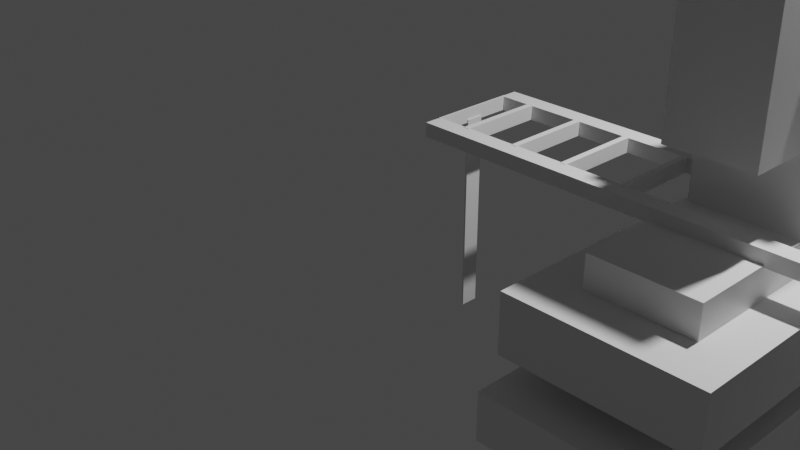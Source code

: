 # Source: Sd201_Automatic_Screwdriver.blend  (saved by Blender 4.4.32; exported with 4.5.12 LTS)
import bpy
from mathutils import Matrix  # noqa: F401  (used for matrix-valued properties, if any)

bpy.ops.wm.read_factory_settings(use_empty=True)
scene = bpy.context.scene
scene.name = 'Scene'

# ---- collections
col_collection = bpy.data.collections.new('Collection'); scene.collection.children.link(col_collection)

# ---- materials (node trees are filled in below, after node groups)
mat_material = bpy.data.materials.new('Material')
mat_material.alpha_threshold = 0.0
mat_material.use_transparent_shadow = False
mat_material.line_color = (0.0, 0.0, 0.0, 1.0)

# ---- material node trees
mat_material.use_nodes = True; mat_material.node_tree.nodes.clear()
_N = mat_material.node_tree.nodes; _L = mat_material.node_tree.links
n0 = _N.new('ShaderNodeOutputMaterial'); n0.name = 'Material Output'; n0.location = (300, 300)
n1 = _N.new('ShaderNodeBsdfPrincipled'); n1.name = 'Principled BSDF'; n1.location = (10, 300)
n1.distribution = 'GGX'
n1.subsurface_method = 'BURLEY'
n1.inputs[2].default_value = 0.4
n1.inputs[3].default_value = 1.45
n1.inputs[27].default_value = (0.0, 0.0, 0.0, 1.0)
n1.inputs[28].default_value = 1.0
_L.new(n1.outputs[0], n0.inputs[0])
n0.is_active_output = True

# ---- world
world_world = bpy.data.worlds.new('World'); scene.world = world_world
world_world.use_nodes = True; world_world.node_tree.nodes.clear()
_N = world_world.node_tree.nodes; _L = world_world.node_tree.links
n0 = _N.new('ShaderNodeOutputWorld'); n0.name = 'World Output'; n0.location = (300, 300)
n1 = _N.new('ShaderNodeBackground'); n1.name = 'Background'; n1.location = (10, 300)
n1.inputs[0].default_value = (0.05088, 0.05088, 0.05088, 1.0)
_L.new(n1.outputs[0], n0.inputs[0])
n0.is_active_output = True
world_world.color = (0.05088, 0.05088, 0.05088)
world_world.use_sun_shadow = False
world_world.sun_shadow_jitter_overblur = 0.0

# ---- cameras
cam_camera = bpy.data.cameras.new('Camera')
cam_camera.clip_end = 100.0
cam_camera.ortho_scale = 7.314

# ---- lights
light_light = bpy.data.lights.new('Light', 'POINT')
light_light.transmission_factor = 0.0
light_light.energy = 1000.0
light_light.shadow_soft_size = 0.1
light_light.shadow_maximum_resolution = 0.006
light_light.use_absolute_resolution = True

# ---- meshes
me_cube = bpy.data.meshes.new('Cube')
me_cube.from_pydata([(1.0, 1.0, 1.0), (1.0, 1.0, -1.0), (1.0, -1.0, 1.0), (1.0, -1.0, -1.0), (-1.0, 1.0, 1.0), (-1.0, 1.0, -1.0), (-1.0, -1.0, 1.0), (-1.0, -1.0, -1.0), (0.8956, -1.0, -0.112), (0.8956, -1.0, -0.572), (-0.9044, -1.0, -0.572), (-0.9044, -1.0, -0.112), (-0.9044, 1.0, -0.572), (-0.9044, 1.0, -0.112), (0.8956, 1.0, -0.112), (0.8956, 1.0, -0.572), (-0.9044, -1.0, 0.1285), (-0.9044, -1.0, 0.6885), (0.8956, -1.0, 0.6885), (0.8956, -1.0, 0.1285), (0.8956, 1.0, 0.6885), (0.8956, 1.0, 0.1285), (-0.9044, 1.0, 0.1285), (-0.9044, 1.0, 0.6885)], [], [(0, 4, 6, 2), (9, 3, 2, 6, 7, 10, 11, 16, 17, 18, 19, 8), (16, 11, 8, 19), (10, 7, 3, 9), (7, 6, 4, 5), (5, 1, 3, 7), (1, 0, 2, 3), (13, 12, 5, 4, 0, 1, 15, 14, 21, 20, 23, 22), (14, 13, 22, 21), (1, 5, 12, 15), (11, 10, 12, 13), (15, 9, 8, 14), (12, 10, 9, 15), (8, 11, 13, 14), (17, 16, 22, 23), (21, 19, 18, 20), (22, 16, 19, 21), (18, 17, 23, 20)])
_uv = me_cube.uv_layers.new(name='UVMap')
_uv.uv.foreach_set('vector', [0.625, 0.5, 0.875, 0.5, 0.875, 0.75, 0.625, 0.75, 0.4285, 0.7631, 0.375, 0.75, 0.625, 0.75, 0.625, 1.0, 0.375, 1.0, 0.4285, 0.9881, 0.486, 0.9881, 0.5161, 0.9881, 0.5861, 0.9881, 0.5861, 0.7631, 0.5161, 0.7631, 0.486, 0.7631, 0.5161, 0.9881, 0.486, 0.9881, 0.486, 0.7631, 0.5161, 0.7631, 0.4285, 0.9881, 0.375, 1.0, 0.375, 0.75, 0.4285, 0.7631, 0.375, 0.0, 0.625, 0.0, 0.625, 0.25, 0.375, 0.25, 0.125, 0.5, 0.375, 0.5, 0.375, 0.75, 0.125, 0.75, 0.375, 0.5, 0.625, 0.5, 0.625, 0.75, 0.375, 0.75, 0.486, 0.2619, 0.4285, 0.2619, 0.375, 0.25, 0.625, 0.25, 0.625, 0.5, 0.375, 0.5, 0.4285, 0.4869, 0.486, 0.4869, 0.5161, 0.4869, 0.5861, 0.4869, 0.5861, 0.2619, 0.5161, 0.2619, 0.486, 0.4869, 0.486, 0.2619, 0.5161, 0.2619, 0.5161, 0.4869, 0.375, 0.5, 0.375, 0.25, 0.4285, 0.2619, 0.4285, 0.4869, 0.625, 0.05015, 0.375, 0.05015, 0.375, 0.1999, 0.625, 0.1999, 0.375, 0.5501, 0.375, 0.6999, 0.625, 0.6999, 0.625, 0.5501, 0.125, 0.5501, 0.125, 0.6999, 0.375, 0.6999, 0.375, 0.5501, 0.625, 0.6999, 0.875, 0.6999, 0.875, 0.5501, 0.625, 0.5501, 0.625, 0.03938, 0.375, 0.03938, 0.375, 0.2106, 0.625, 0.2106, 0.375, 0.5394, 0.375, 0.7106, 0.625, 0.7106, 0.625, 0.5394, 0.125, 0.5394, 0.125, 0.7106, 0.375, 0.7106, 0.375, 0.5394, 0.625, 0.7106, 0.875, 0.7106, 0.875, 0.5394, 0.625, 0.5394])
me_cube.materials.append(mat_material)
me_cube.use_remesh_preserve_volume = False
me_cube.use_remesh_preserve_attributes = False
me_cube.use_mirror_vertex_groups = False
me_cube.update()
me_cube_002 = bpy.data.meshes.new('Cube.002')
me_cube_002.from_pydata([(-1.0, -1.0, -1.0), (-1.0, -1.0, 1.0), (-1.0, 1.0, -1.0), (-1.0, 1.0, 1.0), (1.0, -1.0, -1.0), (1.0, -1.0, 1.0), (1.0, 1.0, -1.0), (1.0, 1.0, 1.0)], [], [(0, 1, 3, 2), (2, 3, 7, 6), (6, 7, 5, 4), (4, 5, 1, 0), (2, 6, 4, 0), (7, 3, 1, 5)])
_uv = me_cube_002.uv_layers.new(name='UVMap')
_uv.uv.foreach_set('vector', [0.375, 0.0, 0.625, 0.0, 0.625, 0.25, 0.375, 0.25, 0.375, 0.25, 0.625, 0.25, 0.625, 0.5, 0.375, 0.5, 0.375, 0.5, 0.625, 0.5, 0.625, 0.75, 0.375, 0.75, 0.375, 0.75, 0.625, 0.75, 0.625, 1.0, 0.375, 1.0, 0.125, 0.5, 0.375, 0.5, 0.375, 0.75, 0.125, 0.75, 0.625, 0.5, 0.875, 0.5, 0.875, 0.75, 0.625, 0.75])
me_cube_002.use_remesh_fix_poles = True
me_cube_002.use_remesh_preserve_attributes = False
me_cube_002.use_mirror_vertex_groups = False
me_cube_002.update()
me_cube_003 = bpy.data.meshes.new('Cube.003')
me_cube_003.from_pydata([(-1.0, -1.0, -1.0), (-1.0, -1.0, 1.0), (-1.0, 1.0, -1.0), (-1.0, 1.0, 1.0), (1.0, -1.0, -1.0), (1.0, -1.0, 1.0), (1.0, 1.0, -1.0), (1.0, 1.0, 1.0)], [], [(0, 1, 3, 2), (2, 3, 7, 6), (6, 7, 5, 4), (4, 5, 1, 0), (2, 6, 4, 0), (7, 3, 1, 5)])
_uv = me_cube_003.uv_layers.new(name='UVMap')
_uv.uv.foreach_set('vector', [0.375, 0.0, 0.625, 0.0, 0.625, 0.25, 0.375, 0.25, 0.375, 0.25, 0.625, 0.25, 0.625, 0.5, 0.375, 0.5, 0.375, 0.5, 0.625, 0.5, 0.625, 0.75, 0.375, 0.75, 0.375, 0.75, 0.625, 0.75, 0.625, 1.0, 0.375, 1.0, 0.125, 0.5, 0.375, 0.5, 0.375, 0.75, 0.125, 0.75, 0.625, 0.5, 0.875, 0.5, 0.875, 0.75, 0.625, 0.75])
me_cube_003.use_remesh_fix_poles = True
me_cube_003.use_remesh_preserve_attributes = False
me_cube_003.use_mirror_vertex_groups = False
me_cube_003.update()
me_cube_005 = bpy.data.meshes.new('Cube.005')
me_cube_005.from_pydata([(-1.0, -1.0, -1.0), (-1.0, -1.0, 1.0), (-1.0, 1.0, -1.0), (-1.0, 1.0, 1.0), (1.0, -1.0, -1.0), (1.0, -1.0, 1.0), (1.0, 1.0, -1.0), (1.0, 1.0, 1.0)], [], [(0, 1, 3, 2), (2, 3, 7, 6), (6, 7, 5, 4), (4, 5, 1, 0), (2, 6, 4, 0), (7, 3, 1, 5)])
_uv = me_cube_005.uv_layers.new(name='UVMap')
_uv.uv.foreach_set('vector', [0.375, 0.0, 0.625, 0.0, 0.625, 0.25, 0.375, 0.25, 0.375, 0.25, 0.625, 0.25, 0.625, 0.5, 0.375, 0.5, 0.375, 0.5, 0.625, 0.5, 0.625, 0.75, 0.375, 0.75, 0.375, 0.75, 0.625, 0.75, 0.625, 1.0, 0.375, 1.0, 0.125, 0.5, 0.375, 0.5, 0.375, 0.75, 0.125, 0.75, 0.625, 0.5, 0.875, 0.5, 0.875, 0.75, 0.625, 0.75])
me_cube_005.use_remesh_fix_poles = True
me_cube_005.use_remesh_preserve_attributes = False
me_cube_005.use_mirror_vertex_groups = False
me_cube_005.update()
me_cube_006 = bpy.data.meshes.new('Cube.006')
me_cube_006.from_pydata([(-1.0, -1.0, -1.0), (-1.0, -1.0, 1.0), (-1.0, 1.0, -1.0), (-1.0, 1.0, 1.0), (1.0, -1.0, -1.0), (1.0, -1.0, 1.0), (1.0, 1.0, -1.0), (1.0, 1.0, 1.0)], [], [(0, 1, 3, 2), (2, 3, 7, 6), (6, 7, 5, 4), (4, 5, 1, 0), (2, 6, 4, 0), (7, 3, 1, 5)])
_uv = me_cube_006.uv_layers.new(name='UVMap')
_uv.uv.foreach_set('vector', [0.375, 0.0, 0.625, 0.0, 0.625, 0.25, 0.375, 0.25, 0.375, 0.25, 0.625, 0.25, 0.625, 0.5, 0.375, 0.5, 0.375, 0.5, 0.625, 0.5, 0.625, 0.75, 0.375, 0.75, 0.375, 0.75, 0.625, 0.75, 0.625, 1.0, 0.375, 1.0, 0.125, 0.5, 0.375, 0.5, 0.375, 0.75, 0.125, 0.75, 0.625, 0.5, 0.875, 0.5, 0.875, 0.75, 0.625, 0.75])
me_cube_006.use_remesh_fix_poles = True
me_cube_006.use_remesh_preserve_attributes = False
me_cube_006.use_mirror_vertex_groups = False
me_cube_006.update()
me_cube_010 = bpy.data.meshes.new('Cube.010')
me_cube_010.from_pydata([(-1.0, -1.0, -1.0), (-1.0, -1.0, 1.0), (-1.0, 1.0, -1.0), (-1.0, 1.0, 1.0), (1.0, -1.0, -1.0), (1.0, -1.0, 1.0), (1.0, 1.0, -1.0), (1.0, 1.0, 1.0)], [], [(0, 1, 3, 2), (2, 3, 7, 6), (6, 7, 5, 4), (4, 5, 1, 0), (2, 6, 4, 0), (7, 3, 1, 5)])
_uv = me_cube_010.uv_layers.new(name='UVMap')
_uv.uv.foreach_set('vector', [0.375, 0.0, 0.625, 0.0, 0.625, 0.25, 0.375, 0.25, 0.375, 0.25, 0.625, 0.25, 0.625, 0.5, 0.375, 0.5, 0.375, 0.5, 0.625, 0.5, 0.625, 0.75, 0.375, 0.75, 0.375, 0.75, 0.625, 0.75, 0.625, 1.0, 0.375, 1.0, 0.125, 0.5, 0.375, 0.5, 0.375, 0.75, 0.125, 0.75, 0.625, 0.5, 0.875, 0.5, 0.875, 0.75, 0.625, 0.75])
me_cube_010.use_remesh_fix_poles = True
me_cube_010.use_remesh_preserve_attributes = False
me_cube_010.use_mirror_vertex_groups = False
me_cube_010.update()
me_cube_030 = bpy.data.meshes.new('Cube.030')
me_cube_030.from_pydata([(-1.0, -1.0, -1.0), (-1.0, -1.0, 1.0), (-1.0, 1.0, -1.0), (-1.0, 1.0, 1.0), (1.0, -1.0, -1.0), (1.0, -1.0, 1.0), (1.0, 1.0, -1.0), (1.0, 1.0, 1.0)], [], [(0, 1, 3, 2), (2, 3, 7, 6), (6, 7, 5, 4), (4, 5, 1, 0), (2, 6, 4, 0), (7, 3, 1, 5)])
_uv = me_cube_030.uv_layers.new(name='UVMap')
_uv.uv.foreach_set('vector', [0.375, 0.0, 0.625, 0.0, 0.625, 0.25, 0.375, 0.25, 0.375, 0.25, 0.625, 0.25, 0.625, 0.5, 0.375, 0.5, 0.375, 0.5, 0.625, 0.5, 0.625, 0.75, 0.375, 0.75, 0.375, 0.75, 0.625, 0.75, 0.625, 1.0, 0.375, 1.0, 0.125, 0.5, 0.375, 0.5, 0.375, 0.75, 0.125, 0.75, 0.625, 0.5, 0.875, 0.5, 0.875, 0.75, 0.625, 0.75])
me_cube_030.use_remesh_fix_poles = True
me_cube_030.use_remesh_preserve_attributes = False
me_cube_030.use_mirror_vertex_groups = False
me_cube_030.update()
me_cube_033 = bpy.data.meshes.new('Cube.033')
me_cube_033.from_pydata([(-1.0, -1.0, -1.0), (-1.0, -1.0, 1.0), (-1.0, 1.0, -1.0), (-1.0, 1.0, 1.0), (1.0, -1.0, -1.0), (1.0, -1.0, 1.0), (1.0, 1.0, -1.0), (1.0, 1.0, 1.0)], [], [(0, 1, 3, 2), (2, 3, 7, 6), (6, 7, 5, 4), (4, 5, 1, 0), (2, 6, 4, 0), (7, 3, 1, 5)])
_uv = me_cube_033.uv_layers.new(name='UVMap')
_uv.uv.foreach_set('vector', [0.375, 0.0, 0.625, 0.0, 0.625, 0.25, 0.375, 0.25, 0.375, 0.25, 0.625, 0.25, 0.625, 0.5, 0.375, 0.5, 0.375, 0.5, 0.625, 0.5, 0.625, 0.75, 0.375, 0.75, 0.375, 0.75, 0.625, 0.75, 0.625, 1.0, 0.375, 1.0, 0.125, 0.5, 0.375, 0.5, 0.375, 0.75, 0.125, 0.75, 0.625, 0.5, 0.875, 0.5, 0.875, 0.75, 0.625, 0.75])
me_cube_033.use_remesh_fix_poles = True
me_cube_033.use_remesh_preserve_attributes = False
me_cube_033.use_mirror_vertex_groups = False
me_cube_033.update()
me_cube_034 = bpy.data.meshes.new('Cube.034')
me_cube_034.from_pydata([(-1.0, -1.0, -1.0), (-1.0, -1.0, 1.0), (-1.0, 1.0, -1.0), (-1.0, 1.0, 1.0), (1.0, -1.0, -1.0), (1.0, -1.0, 1.0), (1.0, 1.0, -1.0), (1.0, 1.0, 1.0)], [], [(0, 1, 3, 2), (2, 3, 7, 6), (6, 7, 5, 4), (4, 5, 1, 0), (2, 6, 4, 0), (7, 3, 1, 5)])
_uv = me_cube_034.uv_layers.new(name='UVMap')
_uv.uv.foreach_set('vector', [0.375, 0.0, 0.625, 0.0, 0.625, 0.25, 0.375, 0.25, 0.375, 0.25, 0.625, 0.25, 0.625, 0.5, 0.375, 0.5, 0.375, 0.5, 0.625, 0.5, 0.625, 0.75, 0.375, 0.75, 0.375, 0.75, 0.625, 0.75, 0.625, 1.0, 0.375, 1.0, 0.125, 0.5, 0.375, 0.5, 0.375, 0.75, 0.125, 0.75, 0.625, 0.5, 0.875, 0.5, 0.875, 0.75, 0.625, 0.75])
me_cube_034.use_remesh_fix_poles = True
me_cube_034.use_remesh_preserve_attributes = False
me_cube_034.use_mirror_vertex_groups = False
me_cube_034.update()
me_cube_035 = bpy.data.meshes.new('Cube.035')
me_cube_035.from_pydata([(-1.0, -1.0, -1.0), (-1.0, -1.0, 1.0), (-1.0, 1.0, -1.0), (-1.0, 1.0, 1.0), (1.0, -1.0, -1.0), (1.0, -1.0, 1.0), (1.0, 1.0, -1.0), (1.0, 1.0, 1.0)], [], [(0, 1, 3, 2), (2, 3, 7, 6), (6, 7, 5, 4), (4, 5, 1, 0), (2, 6, 4, 0), (7, 3, 1, 5)])
_uv = me_cube_035.uv_layers.new(name='UVMap')
_uv.uv.foreach_set('vector', [0.375, 0.0, 0.625, 0.0, 0.625, 0.25, 0.375, 0.25, 0.375, 0.25, 0.625, 0.25, 0.625, 0.5, 0.375, 0.5, 0.375, 0.5, 0.625, 0.5, 0.625, 0.75, 0.375, 0.75, 0.375, 0.75, 0.625, 0.75, 0.625, 1.0, 0.375, 1.0, 0.125, 0.5, 0.375, 0.5, 0.375, 0.75, 0.125, 0.75, 0.625, 0.5, 0.875, 0.5, 0.875, 0.75, 0.625, 0.75])
me_cube_035.use_remesh_fix_poles = True
me_cube_035.use_remesh_preserve_attributes = False
me_cube_035.use_mirror_vertex_groups = False
me_cube_035.update()
me_cube_036 = bpy.data.meshes.new('Cube.036')
me_cube_036.from_pydata([(-1.0, -1.0, -1.0), (-1.0, -1.0, 1.0), (-1.0, 1.0, -1.0), (-1.0, 1.0, 1.0), (1.0, -1.0, -1.0), (1.0, -1.0, 1.0), (1.0, 1.0, -1.0), (1.0, 1.0, 1.0)], [], [(0, 1, 3, 2), (2, 3, 7, 6), (6, 7, 5, 4), (4, 5, 1, 0), (2, 6, 4, 0), (7, 3, 1, 5)])
_uv = me_cube_036.uv_layers.new(name='UVMap')
_uv.uv.foreach_set('vector', [0.375, 0.0, 0.625, 0.0, 0.625, 0.25, 0.375, 0.25, 0.375, 0.25, 0.625, 0.25, 0.625, 0.5, 0.375, 0.5, 0.375, 0.5, 0.625, 0.5, 0.625, 0.75, 0.375, 0.75, 0.375, 0.75, 0.625, 0.75, 0.625, 1.0, 0.375, 1.0, 0.125, 0.5, 0.375, 0.5, 0.375, 0.75, 0.125, 0.75, 0.625, 0.5, 0.875, 0.5, 0.875, 0.75, 0.625, 0.75])
me_cube_036.use_remesh_fix_poles = True
me_cube_036.use_remesh_preserve_attributes = False
me_cube_036.use_mirror_vertex_groups = False
me_cube_036.update()
me_cube_037 = bpy.data.meshes.new('Cube.037')
me_cube_037.from_pydata([(-1.0, -1.0, -1.0), (-1.0, -1.0, 1.0), (-1.0, 1.0, -1.0), (-1.0, 1.0, 1.0), (1.0, -1.0, -1.0), (1.0, -1.0, 1.0), (1.0, 1.0, -1.0), (1.0, 1.0, 1.0)], [], [(0, 1, 3, 2), (2, 3, 7, 6), (6, 7, 5, 4), (4, 5, 1, 0), (2, 6, 4, 0), (7, 3, 1, 5)])
_uv = me_cube_037.uv_layers.new(name='UVMap')
_uv.uv.foreach_set('vector', [0.375, 0.0, 0.625, 0.0, 0.625, 0.25, 0.375, 0.25, 0.375, 0.25, 0.625, 0.25, 0.625, 0.5, 0.375, 0.5, 0.375, 0.5, 0.625, 0.5, 0.625, 0.75, 0.375, 0.75, 0.375, 0.75, 0.625, 0.75, 0.625, 1.0, 0.375, 1.0, 0.125, 0.5, 0.375, 0.5, 0.375, 0.75, 0.125, 0.75, 0.625, 0.5, 0.875, 0.5, 0.875, 0.75, 0.625, 0.75])
me_cube_037.use_remesh_fix_poles = True
me_cube_037.use_remesh_preserve_attributes = False
me_cube_037.use_mirror_vertex_groups = False
me_cube_037.update()
me_cube_041 = bpy.data.meshes.new('Cube.041')
me_cube_041.from_pydata([(-1.0, -1.0, -1.0), (-1.0, -1.0, 1.0), (-1.0, 1.0, -1.0), (-1.0, 1.0, 1.0), (1.0, -1.0, -1.0), (1.0, -1.0, 1.0), (1.0, 1.0, -1.0), (1.0, 1.0, 1.0)], [], [(0, 1, 3, 2), (2, 3, 7, 6), (6, 7, 5, 4), (4, 5, 1, 0), (2, 6, 4, 0), (7, 3, 1, 5)])
_uv = me_cube_041.uv_layers.new(name='UVMap')
_uv.uv.foreach_set('vector', [0.375, 0.0, 0.625, 0.0, 0.625, 0.25, 0.375, 0.25, 0.375, 0.25, 0.625, 0.25, 0.625, 0.5, 0.375, 0.5, 0.375, 0.5, 0.625, 0.5, 0.625, 0.75, 0.375, 0.75, 0.375, 0.75, 0.625, 0.75, 0.625, 1.0, 0.375, 1.0, 0.125, 0.5, 0.375, 0.5, 0.375, 0.75, 0.125, 0.75, 0.625, 0.5, 0.875, 0.5, 0.875, 0.75, 0.625, 0.75])
me_cube_041.use_remesh_fix_poles = True
me_cube_041.use_remesh_preserve_attributes = False
me_cube_041.use_mirror_vertex_groups = False
me_cube_041.update()
me_cube_042 = bpy.data.meshes.new('Cube.042')
me_cube_042.from_pydata([(-1.0, -1.0, -1.0), (-1.0, -1.0, 1.0), (-1.0, 1.0, -1.0), (-1.0, 1.0, 1.0), (1.0, -1.0, -1.0), (1.0, -1.0, 1.0), (1.0, 1.0, -1.0), (1.0, 1.0, 1.0)], [], [(0, 1, 3, 2), (2, 3, 7, 6), (6, 7, 5, 4), (4, 5, 1, 0), (2, 6, 4, 0), (7, 3, 1, 5)])
_uv = me_cube_042.uv_layers.new(name='UVMap')
_uv.uv.foreach_set('vector', [0.375, 0.0, 0.625, 0.0, 0.625, 0.25, 0.375, 0.25, 0.375, 0.25, 0.625, 0.25, 0.625, 0.5, 0.375, 0.5, 0.375, 0.5, 0.625, 0.5, 0.625, 0.75, 0.375, 0.75, 0.375, 0.75, 0.625, 0.75, 0.625, 1.0, 0.375, 1.0, 0.125, 0.5, 0.375, 0.5, 0.375, 0.75, 0.125, 0.75, 0.625, 0.5, 0.875, 0.5, 0.875, 0.75, 0.625, 0.75])
me_cube_042.use_remesh_fix_poles = True
me_cube_042.use_remesh_preserve_attributes = False
me_cube_042.use_mirror_vertex_groups = False
me_cube_042.update()
me_cube_043 = bpy.data.meshes.new('Cube.043')
me_cube_043.from_pydata([(-1.0, -1.0, -1.0), (-1.0, -1.0, 1.0), (-1.0, 1.0, -1.0), (-1.0, 1.0, 1.0), (1.0, -1.0, -1.0), (1.0, -1.0, 1.0), (1.0, 1.0, -1.0), (1.0, 1.0, 1.0)], [], [(0, 1, 3, 2), (2, 3, 7, 6), (6, 7, 5, 4), (4, 5, 1, 0), (2, 6, 4, 0), (7, 3, 1, 5)])
_uv = me_cube_043.uv_layers.new(name='UVMap')
_uv.uv.foreach_set('vector', [0.375, 0.0, 0.625, 0.0, 0.625, 0.25, 0.375, 0.25, 0.375, 0.25, 0.625, 0.25, 0.625, 0.5, 0.375, 0.5, 0.375, 0.5, 0.625, 0.5, 0.625, 0.75, 0.375, 0.75, 0.375, 0.75, 0.625, 0.75, 0.625, 1.0, 0.375, 1.0, 0.125, 0.5, 0.375, 0.5, 0.375, 0.75, 0.125, 0.75, 0.625, 0.5, 0.875, 0.5, 0.875, 0.75, 0.625, 0.75])
me_cube_043.use_remesh_fix_poles = True
me_cube_043.use_remesh_preserve_attributes = False
me_cube_043.use_mirror_vertex_groups = False
me_cube_043.update()
me_cube_044 = bpy.data.meshes.new('Cube.044')
me_cube_044.from_pydata([(-1.0, -1.0, -1.0), (-1.0, -1.0, 1.0), (-1.0, 1.0, -1.0), (-1.0, 1.0, 1.0), (1.0, -1.0, -1.0), (1.0, -1.0, 1.0), (1.0, 1.0, -1.0), (1.0, 1.0, 1.0)], [], [(0, 1, 3, 2), (2, 3, 7, 6), (6, 7, 5, 4), (4, 5, 1, 0), (2, 6, 4, 0), (7, 3, 1, 5)])
_uv = me_cube_044.uv_layers.new(name='UVMap')
_uv.uv.foreach_set('vector', [0.375, 0.0, 0.625, 0.0, 0.625, 0.25, 0.375, 0.25, 0.375, 0.25, 0.625, 0.25, 0.625, 0.5, 0.375, 0.5, 0.375, 0.5, 0.625, 0.5, 0.625, 0.75, 0.375, 0.75, 0.375, 0.75, 0.625, 0.75, 0.625, 1.0, 0.375, 1.0, 0.125, 0.5, 0.375, 0.5, 0.375, 0.75, 0.125, 0.75, 0.625, 0.5, 0.875, 0.5, 0.875, 0.75, 0.625, 0.75])
me_cube_044.use_remesh_fix_poles = True
me_cube_044.use_remesh_preserve_attributes = False
me_cube_044.use_mirror_vertex_groups = False
me_cube_044.update()
me_cube_046 = bpy.data.meshes.new('Cube.046')
me_cube_046.from_pydata([(-1.0, -1.0, -1.0), (-1.0, -1.0, 1.0), (-1.0, 1.0, -1.0), (-1.0, 1.0, 1.0), (1.0, -1.0, -1.0), (1.0, -1.0, 1.0), (1.0, 1.0, -1.0), (1.0, 1.0, 1.0)], [], [(0, 1, 3, 2), (2, 3, 7, 6), (6, 7, 5, 4), (4, 5, 1, 0), (2, 6, 4, 0), (7, 3, 1, 5)])
_uv = me_cube_046.uv_layers.new(name='UVMap')
_uv.uv.foreach_set('vector', [0.375, 0.0, 0.625, 0.0, 0.625, 0.25, 0.375, 0.25, 0.375, 0.25, 0.625, 0.25, 0.625, 0.5, 0.375, 0.5, 0.375, 0.5, 0.625, 0.5, 0.625, 0.75, 0.375, 0.75, 0.375, 0.75, 0.625, 0.75, 0.625, 1.0, 0.375, 1.0, 0.125, 0.5, 0.375, 0.5, 0.375, 0.75, 0.125, 0.75, 0.625, 0.5, 0.875, 0.5, 0.875, 0.75, 0.625, 0.75])
me_cube_046.use_remesh_fix_poles = True
me_cube_046.use_remesh_preserve_attributes = False
me_cube_046.use_mirror_vertex_groups = False
me_cube_046.update()
me_cube_047 = bpy.data.meshes.new('Cube.047')
me_cube_047.from_pydata([(-1.0, -1.0, -1.0), (-1.0, -1.0, 1.0), (-1.0, 1.0, -1.0), (-1.0, 1.0, 1.0), (1.0, -1.0, -1.0), (1.0, -1.0, 1.0), (1.0, 1.0, -1.0), (1.0, 1.0, 1.0)], [], [(0, 1, 3, 2), (2, 3, 7, 6), (6, 7, 5, 4), (4, 5, 1, 0), (2, 6, 4, 0), (7, 3, 1, 5)])
_uv = me_cube_047.uv_layers.new(name='UVMap')
_uv.uv.foreach_set('vector', [0.375, 0.0, 0.625, 0.0, 0.625, 0.25, 0.375, 0.25, 0.375, 0.25, 0.625, 0.25, 0.625, 0.5, 0.375, 0.5, 0.375, 0.5, 0.625, 0.5, 0.625, 0.75, 0.375, 0.75, 0.375, 0.75, 0.625, 0.75, 0.625, 1.0, 0.375, 1.0, 0.125, 0.5, 0.375, 0.5, 0.375, 0.75, 0.125, 0.75, 0.625, 0.5, 0.875, 0.5, 0.875, 0.75, 0.625, 0.75])
me_cube_047.use_remesh_fix_poles = True
me_cube_047.use_remesh_preserve_attributes = False
me_cube_047.use_mirror_vertex_groups = False
me_cube_047.update()
me_cube_048 = bpy.data.meshes.new('Cube.048')
me_cube_048.from_pydata([(-1.0, -1.0, -1.0), (-1.0, -1.0, 1.0), (-1.0, 1.0, -1.0), (-1.0, 1.0, 1.0), (1.0, -1.0, -1.0), (1.0, -1.0, 1.0), (1.0, 1.0, -1.0), (1.0, 1.0, 1.0)], [], [(0, 1, 3, 2), (2, 3, 7, 6), (6, 7, 5, 4), (4, 5, 1, 0), (2, 6, 4, 0), (7, 3, 1, 5)])
_uv = me_cube_048.uv_layers.new(name='UVMap')
_uv.uv.foreach_set('vector', [0.375, 0.0, 0.625, 0.0, 0.625, 0.25, 0.375, 0.25, 0.375, 0.25, 0.625, 0.25, 0.625, 0.5, 0.375, 0.5, 0.375, 0.5, 0.625, 0.5, 0.625, 0.75, 0.375, 0.75, 0.375, 0.75, 0.625, 0.75, 0.625, 1.0, 0.375, 1.0, 0.125, 0.5, 0.375, 0.5, 0.375, 0.75, 0.125, 0.75, 0.625, 0.5, 0.875, 0.5, 0.875, 0.75, 0.625, 0.75])
me_cube_048.use_remesh_fix_poles = True
me_cube_048.use_remesh_preserve_attributes = False
me_cube_048.use_mirror_vertex_groups = False
me_cube_048.update()
me_cube_049 = bpy.data.meshes.new('Cube.049')
me_cube_049.from_pydata([(-1.0, -1.0, -1.0), (-1.0, -1.0, 1.0), (-1.0, 1.0, -1.0), (-1.0, 1.0, 1.0), (1.0, -1.0, -1.0), (1.0, -1.0, 1.0), (1.0, 1.0, -1.0), (1.0, 1.0, 1.0)], [], [(0, 1, 3, 2), (2, 3, 7, 6), (6, 7, 5, 4), (4, 5, 1, 0), (2, 6, 4, 0), (7, 3, 1, 5)])
_uv = me_cube_049.uv_layers.new(name='UVMap')
_uv.uv.foreach_set('vector', [0.375, 0.0, 0.625, 0.0, 0.625, 0.25, 0.375, 0.25, 0.375, 0.25, 0.625, 0.25, 0.625, 0.5, 0.375, 0.5, 0.375, 0.5, 0.625, 0.5, 0.625, 0.75, 0.375, 0.75, 0.375, 0.75, 0.625, 0.75, 0.625, 1.0, 0.375, 1.0, 0.125, 0.5, 0.375, 0.5, 0.375, 0.75, 0.125, 0.75, 0.625, 0.5, 0.875, 0.5, 0.875, 0.75, 0.625, 0.75])
me_cube_049.use_remesh_fix_poles = True
me_cube_049.use_remesh_preserve_attributes = False
me_cube_049.use_mirror_vertex_groups = False
me_cube_049.update()

# ---- objects
ob_cube = bpy.data.objects.new('Cube', me_cube)
ob_light = bpy.data.objects.new('Light', light_light)
ob_camera = bpy.data.objects.new('Camera', cam_camera)
ob_cube_002 = bpy.data.objects.new('Cube.002', me_cube_002)
ob_cube_003 = bpy.data.objects.new('Cube.003', me_cube_003)
ob_cube_005 = bpy.data.objects.new('Cube.005', me_cube_005)
ob_cube_006 = bpy.data.objects.new('Cube.006', me_cube_006)
ob_cube_010 = bpy.data.objects.new('Cube.010', me_cube_010)
ob_cube_030 = bpy.data.objects.new('Cube.030', me_cube_030)
ob_cube_033 = bpy.data.objects.new('Cube.033', me_cube_033)
ob_cube_034 = bpy.data.objects.new('Cube.034', me_cube_034)
ob_cube_035 = bpy.data.objects.new('Cube.035', me_cube_035)
ob_cube_036 = bpy.data.objects.new('Cube.036', me_cube_036)
ob_cube_037 = bpy.data.objects.new('Cube.037', me_cube_037)
ob_cube_041 = bpy.data.objects.new('Cube.041', me_cube_041)
ob_cube_042 = bpy.data.objects.new('Cube.042', me_cube_042)
ob_cube_043 = bpy.data.objects.new('Cube.043', me_cube_043)
ob_cube_044 = bpy.data.objects.new('Cube.044', me_cube_044)
ob_cube_001 = bpy.data.objects.new('Cube.001', me_cube_046)
ob_cube_004 = bpy.data.objects.new('Cube.004', me_cube_047)
ob_cube_007 = bpy.data.objects.new('Cube.007', me_cube_048)
ob_cube_008 = bpy.data.objects.new('Cube.008', me_cube_049)

# ---- transforms, parenting, visibility, modifiers, constraints
ob_cube.location = (3.555, 0.0, 0.15)
ob_cube.scale = (0.5, 1.0, 1.0)
ob_cube.lock_rotations_4d = False
ob_cube.empty_display_type = 'ARROWS'
ob_cube.lineart.crease_threshold = 0.0
ob_light.location = (4.076, 1.005, 5.904)
ob_light.rotation_euler = (0.6503, 0.05522, 1.866)
ob_light.lock_rotations_4d = False
ob_light.empty_display_type = 'ARROWS'
ob_light.color = (0.0, 0.0, 0.0, 0.0)
ob_light.lineart.crease_threshold = 0.0
ob_camera.location = (7.359, -6.926, 4.958)
ob_camera.rotation_euler = (1.109, 0.0, 0.8149)
ob_camera.lock_rotations_4d = False
ob_camera.empty_display_type = 'ARROWS'
ob_camera.color = (0.0, 0.0, 0.0, 0.0)
ob_camera.display_type = 'WIRE'
ob_camera.lineart.crease_threshold = 0.0
ob_cube_002.location = (3.6, 0.9, 1.2)
ob_cube_002.scale = (3.0, 0.09, 0.07)
ob_cube_002.lineart.crease_threshold = 0.0
_m = ob_cube_002.modifiers.new('Boolean', 'BOOLEAN')
ob_cube_003.location = (0.6226, 0.3938, 0.1542)
ob_cube_003.rotation_euler = (0.0, 1.571, 0.0)
ob_cube_003.scale = (1.01, 0.09, 0.01)
ob_cube_003.lineart.crease_threshold = 0.0
ob_cube_005.location = (3.555, 0.62, 2.101)
ob_cube_005.scale = (0.5, 0.31, 1.0)
ob_cube_005.lineart.crease_threshold = 0.0
_m = ob_cube_005.modifiers.new('Boolean', 'BOOLEAN')
ob_cube_006.location = (3.6, -0.1342, 1.2)
ob_cube_006.scale = (3.0, 0.09, 0.07)
ob_cube_006.lineart.crease_threshold = 0.0
_m = ob_cube_006.modifiers.new('Boolean', 'BOOLEAN')
ob_cube_010.location = (6.565, 0.5297, 0.1542)
ob_cube_010.rotation_euler = (0.0, 1.571, 0.0)
ob_cube_010.scale = (1.01, 0.09, 0.01)
ob_cube_010.lineart.crease_threshold = 0.0
ob_cube_030.location = (3.558, 0.8462, 3.003)
ob_cube_030.rotation_euler = (0.7854, 0.0, 0.0)
ob_cube_030.scale = (0.5, 0.14, 0.39)
ob_cube_030.lineart.crease_threshold = 0.0
_m = ob_cube_030.modifiers.new('Boolean', 'BOOLEAN')
ob_cube_033.location = (3.539, 0.0, 2.465)
ob_cube_033.scale = (0.4, 0.3, 0.63)
ob_cube_033.lineart.crease_threshold = 0.0
ob_cube_034.location = (0.9535, 0.3858, 1.204)
ob_cube_034.rotation_euler = (1.571, 0.0, 1.571)
ob_cube_034.scale = (0.45, 0.07, 0.03)
ob_cube_034.lineart.crease_threshold = 0.0
ob_cube_035.location = (1.522, 0.3858, 1.204)
ob_cube_035.rotation_euler = (1.571, 0.0, 1.571)
ob_cube_035.scale = (0.45, 0.07, 0.03)
ob_cube_035.lineart.crease_threshold = 0.0
ob_cube_036.location = (2.069, 0.3858, 1.204)
ob_cube_036.rotation_euler = (1.571, 0.0, 1.571)
ob_cube_036.scale = (0.45, 0.07, 0.03)
ob_cube_036.lineart.crease_threshold = 0.0
ob_cube_037.location = (2.679, 0.3858, 1.204)
ob_cube_037.rotation_euler = (1.571, 0.0, 1.571)
ob_cube_037.scale = (0.45, 0.07, 0.03)
ob_cube_037.lineart.crease_threshold = 0.0
ob_cube_041.location = (4.435, 0.3858, 1.204)
ob_cube_041.rotation_euler = (1.571, 0.0, 1.571)
ob_cube_041.scale = (0.45, 0.07, 0.03)
ob_cube_041.lineart.crease_threshold = 0.0
ob_cube_042.location = (6.325, 0.3858, 1.204)
ob_cube_042.rotation_euler = (1.571, 0.0, 1.571)
ob_cube_042.scale = (0.45, 0.07, 0.03)
ob_cube_042.lineart.crease_threshold = 0.0
ob_cube_043.location = (5.094, 0.3858, 1.204)
ob_cube_043.rotation_euler = (1.571, 0.0, 1.571)
ob_cube_043.scale = (0.45, 0.07, 0.03)
ob_cube_043.lineart.crease_threshold = 0.0
ob_cube_044.location = (5.753, 0.3858, 1.204)
ob_cube_044.rotation_euler = (1.571, 0.0, 1.571)
ob_cube_044.scale = (0.45, 0.07, 0.03)
ob_cube_044.lineart.crease_threshold = 0.0
ob_cube_001.location = (0.6124, 0.3858, 1.204)
ob_cube_001.rotation_euler = (1.571, 0.0, 1.571)
ob_cube_001.scale = (0.45, 0.07, 0.01)
ob_cube_001.lineart.crease_threshold = 0.0
ob_cube_004.location = (6.584, 0.3858, 1.204)
ob_cube_004.rotation_euler = (1.571, 0.0, 1.571)
ob_cube_004.scale = (0.45, 0.07, 0.01)
ob_cube_004.lineart.crease_threshold = 0.0
ob_cube_007.location = (3.55, 0.0, 0.5585)
ob_cube_007.scale = (0.9, 1.46, 0.28)
ob_cube_007.display_type = 'BOUNDS'
ob_cube_007.lineart.crease_threshold = 0.0
ob_cube_008.location = (3.55, 0.0, -0.192)
ob_cube_008.scale = (0.9, 1.67, 0.23)
ob_cube_008.display_type = 'BOUNDS'
ob_cube_008.lineart.crease_threshold = 0.0

# ---- collection membership
col_collection.objects.link(ob_cube)
col_collection.objects.link(ob_light)
col_collection.objects.link(ob_camera)
col_collection.objects.link(ob_cube_002)
col_collection.objects.link(ob_cube_003)
col_collection.objects.link(ob_cube_005)
col_collection.objects.link(ob_cube_006)
col_collection.objects.link(ob_cube_010)
col_collection.objects.link(ob_cube_030)
col_collection.objects.link(ob_cube_033)
col_collection.objects.link(ob_cube_034)
col_collection.objects.link(ob_cube_035)
col_collection.objects.link(ob_cube_036)
col_collection.objects.link(ob_cube_037)
col_collection.objects.link(ob_cube_041)
col_collection.objects.link(ob_cube_042)
col_collection.objects.link(ob_cube_043)
col_collection.objects.link(ob_cube_044)
col_collection.objects.link(ob_cube_001)
col_collection.objects.link(ob_cube_004)
col_collection.objects.link(ob_cube_007)
col_collection.objects.link(ob_cube_008)

# ---- scene / render settings (as saved in the file)
scene.camera = ob_camera
scene.frame_start = 1; scene.frame_end = 250; scene.frame_set(1)
scene.render.engine = 'BLENDER_EEVEE_NEXT'
scene.cycles.use_denoising = False
scene.cycles.samples = 128
scene.cycles.sampling_pattern = 'TABULATED_SOBOL'
scene.cycles.use_adaptive_sampling = False
scene.cycles.use_light_tree = False
scene.view_settings.view_transform = 'Filmic'
bpy.context.view_layer.update()
